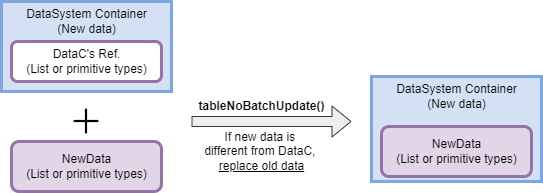

The diagram above was exported from draw.io. Its source (the exported page's mxGraphModel, read from the mxfile embedded in the PNG):
<mxGraphModel dx="1632" dy="506" grid="1" gridSize="10" guides="1" tooltips="1" connect="1" arrows="1" fold="1" page="1" pageScale="1" pageWidth="850" pageHeight="1100" math="0" shadow="0">
  <root>
    <mxCell id="0" />
    <mxCell id="1" parent="0" />
    <mxCell id="2BnDPb0YDIepo7aY1J3A-1" value="" style="rounded=0;whiteSpace=wrap;html=1;strokeWidth=3;strokeColor=#7EA6E0;fillColor=#D4E1F5;" vertex="1" parent="1">
      <mxGeometry x="-780" y="580" width="170" height="90" as="geometry" />
    </mxCell>
    <mxCell id="2BnDPb0YDIepo7aY1J3A-2" value="DataSystem Container&lt;br&gt;(New data)" style="text;html=1;align=center;verticalAlign=middle;resizable=0;points=[];autosize=1;strokeColor=none;fillColor=none;" vertex="1" parent="1">
      <mxGeometry x="-765" y="580" width="140" height="40" as="geometry" />
    </mxCell>
    <mxCell id="2BnDPb0YDIepo7aY1J3A-15" value="" style="rounded=1;whiteSpace=wrap;html=1;strokeWidth=3;strokeColor=#9673a6;fillColor=#e1d5e7;" vertex="1" parent="1">
      <mxGeometry x="-770" y="720" width="150" height="50" as="geometry" />
    </mxCell>
    <mxCell id="2BnDPb0YDIepo7aY1J3A-16" value="NewData&lt;br&gt;(List or primitive types)" style="text;html=1;align=center;verticalAlign=middle;resizable=0;points=[];autosize=1;strokeColor=none;fillColor=none;" vertex="1" parent="1">
      <mxGeometry x="-765" y="725" width="140" height="40" as="geometry" />
    </mxCell>
    <mxCell id="2BnDPb0YDIepo7aY1J3A-18" value="" style="shape=flexArrow;endArrow=classic;html=1;rounded=0;fillColor=#eeeeee;strokeColor=#36393d;" edge="1" parent="1">
      <mxGeometry width="50" height="50" relative="1" as="geometry">
        <mxPoint x="-590" y="700" as="sourcePoint" />
        <mxPoint x="-430" y="700" as="targetPoint" />
      </mxGeometry>
    </mxCell>
    <mxCell id="2BnDPb0YDIepo7aY1J3A-19" value="&lt;b&gt;tableNoBatchUpdate()&lt;/b&gt;" style="text;html=1;align=center;verticalAlign=middle;resizable=0;points=[];autosize=1;strokeColor=none;fillColor=none;" vertex="1" parent="1">
      <mxGeometry x="-595" y="670" width="150" height="30" as="geometry" />
    </mxCell>
    <mxCell id="2BnDPb0YDIepo7aY1J3A-21" value="" style="shape=image;html=1;verticalAlign=top;verticalLabelPosition=bottom;labelBackgroundColor=#ffffff;imageAspect=0;aspect=fixed;image=https://cdn3.iconfinder.com/data/icons/user-interface-169/32/plus-128.png;strokeColor=#CCCC00;fillColor=#FFFFCC;" vertex="1" parent="1">
      <mxGeometry x="-715" y="680" width="40" height="40" as="geometry" />
    </mxCell>
    <mxCell id="2BnDPb0YDIepo7aY1J3A-27" value="If new data is &lt;br&gt;different from DataC, &lt;br&gt;&lt;u&gt;replace old data&lt;/u&gt;" style="text;html=1;align=center;verticalAlign=middle;resizable=0;points=[];autosize=1;strokeColor=none;fillColor=none;" vertex="1" parent="1">
      <mxGeometry x="-585" y="700" width="130" height="60" as="geometry" />
    </mxCell>
    <mxCell id="2BnDPb0YDIepo7aY1J3A-31" value="" style="rounded=1;whiteSpace=wrap;html=1;strokeWidth=3;strokeColor=#9673a6;fillColor=default;" vertex="1" parent="1">
      <mxGeometry x="-770" y="620" width="150" height="40" as="geometry" />
    </mxCell>
    <mxCell id="2BnDPb0YDIepo7aY1J3A-32" value="&lt;span style=&quot;&quot;&gt;DataC's Ref.&lt;/span&gt;&lt;br style=&quot;&quot;&gt;&lt;span style=&quot;&quot;&gt;(List or primitive types)&lt;/span&gt;" style="text;html=1;align=center;verticalAlign=middle;resizable=0;points=[];autosize=1;strokeColor=none;fillColor=none;" vertex="1" parent="1">
      <mxGeometry x="-765" y="620" width="140" height="40" as="geometry" />
    </mxCell>
    <mxCell id="2BnDPb0YDIepo7aY1J3A-33" value="" style="rounded=0;whiteSpace=wrap;html=1;strokeWidth=3;strokeColor=#7EA6E0;fillColor=#D4E1F5;" vertex="1" parent="1">
      <mxGeometry x="-410" y="655" width="170" height="105" as="geometry" />
    </mxCell>
    <mxCell id="2BnDPb0YDIepo7aY1J3A-34" value="DataSystem Container&lt;br&gt;(New data)" style="text;html=1;align=center;verticalAlign=middle;resizable=0;points=[];autosize=1;strokeColor=none;fillColor=none;" vertex="1" parent="1">
      <mxGeometry x="-395" y="655" width="140" height="40" as="geometry" />
    </mxCell>
    <mxCell id="2BnDPb0YDIepo7aY1J3A-41" value="" style="rounded=1;whiteSpace=wrap;html=1;strokeWidth=3;strokeColor=#9673a6;fillColor=#e1d5e7;" vertex="1" parent="1">
      <mxGeometry x="-400" y="705" width="150" height="50" as="geometry" />
    </mxCell>
    <mxCell id="2BnDPb0YDIepo7aY1J3A-42" value="NewData&lt;br&gt;(List or primitive types)" style="text;html=1;align=center;verticalAlign=middle;resizable=0;points=[];autosize=1;strokeColor=none;fillColor=none;" vertex="1" parent="1">
      <mxGeometry x="-395" y="710" width="140" height="40" as="geometry" />
    </mxCell>
  </root>
</mxGraphModel>